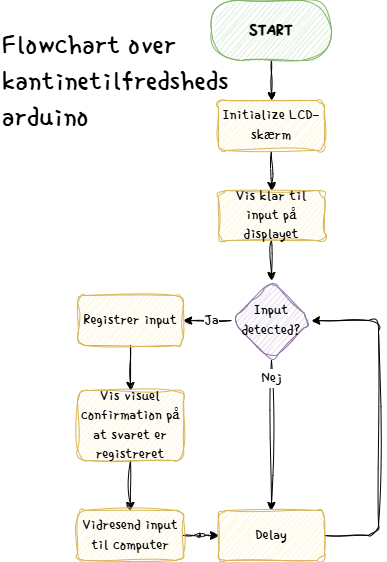

The diagram above was exported from draw.io. Its source (the exported page's mxGraphModel, read from the mxfile embedded in the PNG):
<mxGraphModel dx="1018" dy="646" grid="1" gridSize="10" guides="1" tooltips="1" connect="1" arrows="1" fold="1" page="1" pageScale="1" pageWidth="827" pageHeight="1169" background="#ffffff" math="0" shadow="0">
  <root>
    <mxCell id="0" />
    <mxCell id="1" parent="0" />
    <mxCell id="MAxt--J6X_ddA_qrxUb2-9" style="edgeStyle=orthogonalEdgeStyle;rounded=1;orthogonalLoop=1;jettySize=auto;html=1;sketch=1;curveFitting=1;jiggle=2;fontFamily=Single Day;fontSource=https%3A%2F%2Ffonts.googleapis.com%2Fcss%3Ffamily%3DSingle%2BDay;" edge="1" parent="1" source="MAxt--J6X_ddA_qrxUb2-3" target="MAxt--J6X_ddA_qrxUb2-8">
      <mxGeometry relative="1" as="geometry" />
    </mxCell>
    <mxCell id="MAxt--J6X_ddA_qrxUb2-3" value="&lt;font&gt;&lt;span style=&quot;&quot;&gt;START&lt;/span&gt;&lt;/font&gt;" style="rounded=1;whiteSpace=wrap;html=1;arcSize=50;fillColor=#d5e8d4;strokeColor=#82b366;fontStyle=1;sketch=1;curveFitting=1;jiggle=2;fontFamily=Single Day;fontSource=https%3A%2F%2Ffonts.googleapis.com%2Fcss%3Ffamily%3DSingle%2BDay;fontSize=18;" vertex="1" parent="1">
      <mxGeometry x="354" y="40" width="120" height="60" as="geometry" />
    </mxCell>
    <mxCell id="MAxt--J6X_ddA_qrxUb2-20" style="edgeStyle=orthogonalEdgeStyle;rounded=1;orthogonalLoop=1;jettySize=auto;html=1;sketch=1;curveFitting=1;jiggle=2;fontFamily=Single Day;fontSource=https%3A%2F%2Ffonts.googleapis.com%2Fcss%3Ffamily%3DSingle%2BDay;fontSize=16;" edge="1" parent="1" source="MAxt--J6X_ddA_qrxUb2-7" target="MAxt--J6X_ddA_qrxUb2-18">
      <mxGeometry relative="1" as="geometry" />
    </mxCell>
    <mxCell id="MAxt--J6X_ddA_qrxUb2-21" value="Nej" style="edgeLabel;html=1;align=center;verticalAlign=middle;resizable=0;points=[];rounded=1;sketch=1;curveFitting=1;jiggle=2;fontFamily=Single Day;fontSource=https%3A%2F%2Ffonts.googleapis.com%2Fcss%3Ffamily%3DSingle%2BDay;fontSize=16;" vertex="1" connectable="0" parent="MAxt--J6X_ddA_qrxUb2-20">
      <mxGeometry x="-0.4484" y="-2" relative="1" as="geometry">
        <mxPoint x="2" y="-24" as="offset" />
      </mxGeometry>
    </mxCell>
    <mxCell id="MAxt--J6X_ddA_qrxUb2-25" style="edgeStyle=orthogonalEdgeStyle;rounded=1;orthogonalLoop=1;jettySize=auto;html=1;sketch=1;curveFitting=1;jiggle=2;fontFamily=Single Day;fontSource=https%3A%2F%2Ffonts.googleapis.com%2Fcss%3Ffamily%3DSingle%2BDay;fontSize=16;" edge="1" parent="1" source="MAxt--J6X_ddA_qrxUb2-7" target="MAxt--J6X_ddA_qrxUb2-22">
      <mxGeometry relative="1" as="geometry" />
    </mxCell>
    <mxCell id="MAxt--J6X_ddA_qrxUb2-30" value="Ja" style="edgeLabel;html=1;align=center;verticalAlign=middle;resizable=0;points=[];rounded=1;sketch=1;curveFitting=1;jiggle=2;fontFamily=Single Day;fontSource=https%3A%2F%2Ffonts.googleapis.com%2Fcss%3Ffamily%3DSingle%2BDay;fontSize=16;" vertex="1" connectable="0" parent="MAxt--J6X_ddA_qrxUb2-25">
      <mxGeometry x="-0.2138" y="-3" relative="1" as="geometry">
        <mxPoint x="-1" y="3" as="offset" />
      </mxGeometry>
    </mxCell>
    <mxCell id="MAxt--J6X_ddA_qrxUb2-7" value="Input detected?" style="rhombus;html=1;fontFamily=Single Day;fillColor=#e1d5e7;strokeColor=#9673a6;whiteSpace=wrap;rounded=1;sketch=1;curveFitting=1;jiggle=2;fontSource=https%3A%2F%2Ffonts.googleapis.com%2Fcss%3Ffamily%3DSingle%2BDay;fontSize=16;" vertex="1" parent="1">
      <mxGeometry x="374" y="320" width="80" height="80" as="geometry" />
    </mxCell>
    <mxCell id="MAxt--J6X_ddA_qrxUb2-13" style="edgeStyle=orthogonalEdgeStyle;rounded=1;orthogonalLoop=1;jettySize=auto;html=1;entryX=0.5;entryY=0;entryDx=0;entryDy=0;sketch=1;curveFitting=1;jiggle=2;fontFamily=Single Day;fontSource=https%3A%2F%2Ffonts.googleapis.com%2Fcss%3Ffamily%3DSingle%2BDay;fontSize=16;" edge="1" parent="1" source="MAxt--J6X_ddA_qrxUb2-8" target="MAxt--J6X_ddA_qrxUb2-12">
      <mxGeometry relative="1" as="geometry" />
    </mxCell>
    <mxCell id="MAxt--J6X_ddA_qrxUb2-8" value="Initialize LCD-skærm" style="rounded=1;whiteSpace=wrap;html=1;fillColor=#fff2cc;strokeColor=#d6b656;sketch=1;curveFitting=1;jiggle=2;fontFamily=Single Day;fontSource=https%3A%2F%2Ffonts.googleapis.com%2Fcss%3Ffamily%3DSingle%2BDay;fontSize=16;" vertex="1" parent="1">
      <mxGeometry x="361" y="140" width="106" height="50" as="geometry" />
    </mxCell>
    <mxCell id="MAxt--J6X_ddA_qrxUb2-14" style="edgeStyle=orthogonalEdgeStyle;rounded=1;orthogonalLoop=1;jettySize=auto;html=1;sketch=1;curveFitting=1;jiggle=2;fontFamily=Single Day;fontSource=https%3A%2F%2Ffonts.googleapis.com%2Fcss%3Ffamily%3DSingle%2BDay;fontSize=16;" edge="1" parent="1" source="MAxt--J6X_ddA_qrxUb2-12" target="MAxt--J6X_ddA_qrxUb2-7">
      <mxGeometry relative="1" as="geometry" />
    </mxCell>
    <mxCell id="MAxt--J6X_ddA_qrxUb2-12" value="Vis klar til input på displayet" style="rounded=1;whiteSpace=wrap;html=1;fillColor=#fff2cc;strokeColor=#d6b656;sketch=1;curveFitting=1;jiggle=2;fontFamily=Single Day;fontSource=https%3A%2F%2Ffonts.googleapis.com%2Fcss%3Ffamily%3DSingle%2BDay;fontSize=16;" vertex="1" parent="1">
      <mxGeometry x="361" y="230" width="106" height="50" as="geometry" />
    </mxCell>
    <mxCell id="MAxt--J6X_ddA_qrxUb2-19" style="edgeStyle=orthogonalEdgeStyle;rounded=1;orthogonalLoop=1;jettySize=auto;html=1;entryX=1;entryY=0.5;entryDx=0;entryDy=0;sketch=1;curveFitting=1;jiggle=2;fontFamily=Single Day;fontSource=https%3A%2F%2Ffonts.googleapis.com%2Fcss%3Ffamily%3DSingle%2BDay;fontSize=16;" edge="1" parent="1" source="MAxt--J6X_ddA_qrxUb2-18" target="MAxt--J6X_ddA_qrxUb2-7">
      <mxGeometry relative="1" as="geometry">
        <mxPoint x="500" y="370" as="targetPoint" />
        <mxPoint x="470" y="575" as="sourcePoint" />
        <Array as="points">
          <mxPoint x="521" y="575" />
          <mxPoint x="521" y="360" />
        </Array>
      </mxGeometry>
    </mxCell>
    <mxCell id="MAxt--J6X_ddA_qrxUb2-18" value="Delay" style="rounded=1;whiteSpace=wrap;html=1;fillColor=#fff2cc;strokeColor=#d6b656;fontFamily=Single Day;sketch=1;curveFitting=1;jiggle=2;fontSource=https%3A%2F%2Ffonts.googleapis.com%2Fcss%3Ffamily%3DSingle%2BDay;fontSize=16;" vertex="1" parent="1">
      <mxGeometry x="361" y="550" width="106" height="50" as="geometry" />
    </mxCell>
    <mxCell id="MAxt--J6X_ddA_qrxUb2-26" style="edgeStyle=orthogonalEdgeStyle;rounded=1;orthogonalLoop=1;jettySize=auto;html=1;sketch=1;curveFitting=1;jiggle=2;fontFamily=Single Day;fontSource=https%3A%2F%2Ffonts.googleapis.com%2Fcss%3Ffamily%3DSingle%2BDay;fontSize=16;" edge="1" parent="1" source="MAxt--J6X_ddA_qrxUb2-22" target="MAxt--J6X_ddA_qrxUb2-23">
      <mxGeometry relative="1" as="geometry" />
    </mxCell>
    <mxCell id="MAxt--J6X_ddA_qrxUb2-22" value="Registrer&amp;nbsp;input" style="rounded=1;whiteSpace=wrap;html=1;fillColor=#fff2cc;strokeColor=#d6b656;horizontal=1;fontFamily=Single Day;sketch=1;curveFitting=1;jiggle=2;fontSource=https%3A%2F%2Ffonts.googleapis.com%2Fcss%3Ffamily%3DSingle%2BDay;fontSize=16;" vertex="1" parent="1">
      <mxGeometry x="220" y="335" width="106" height="50" as="geometry" />
    </mxCell>
    <mxCell id="MAxt--J6X_ddA_qrxUb2-28" style="edgeStyle=orthogonalEdgeStyle;rounded=1;orthogonalLoop=1;jettySize=auto;html=1;sketch=1;curveFitting=1;jiggle=2;fontFamily=Single Day;fontSource=https%3A%2F%2Ffonts.googleapis.com%2Fcss%3Ffamily%3DSingle%2BDay;fontSize=16;" edge="1" parent="1" source="MAxt--J6X_ddA_qrxUb2-23" target="MAxt--J6X_ddA_qrxUb2-27">
      <mxGeometry relative="1" as="geometry" />
    </mxCell>
    <mxCell id="MAxt--J6X_ddA_qrxUb2-23" value="Vis visuel confirmation på at svaret er registreret" style="rounded=1;whiteSpace=wrap;html=1;fillColor=#fff2cc;strokeColor=#d6b656;fontFamily=Single Day;sketch=1;curveFitting=1;jiggle=2;fontSource=https%3A%2F%2Ffonts.googleapis.com%2Fcss%3Ffamily%3DSingle%2BDay;fontSize=16;" vertex="1" parent="1">
      <mxGeometry x="220" y="430" width="106" height="70" as="geometry" />
    </mxCell>
    <mxCell id="MAxt--J6X_ddA_qrxUb2-29" style="edgeStyle=orthogonalEdgeStyle;rounded=1;orthogonalLoop=1;jettySize=auto;html=1;sketch=1;curveFitting=1;jiggle=2;fontFamily=Single Day;fontSource=https%3A%2F%2Ffonts.googleapis.com%2Fcss%3Ffamily%3DSingle%2BDay;fontSize=16;" edge="1" parent="1" source="MAxt--J6X_ddA_qrxUb2-27" target="MAxt--J6X_ddA_qrxUb2-18">
      <mxGeometry relative="1" as="geometry" />
    </mxCell>
    <mxCell id="MAxt--J6X_ddA_qrxUb2-27" value="Vidresend input til computer" style="rounded=1;whiteSpace=wrap;html=1;fillColor=#fff2cc;strokeColor=#d6b656;fontFamily=Single Day;sketch=1;curveFitting=1;jiggle=2;fontSource=https%3A%2F%2Ffonts.googleapis.com%2Fcss%3Ffamily%3DSingle%2BDay;fontSize=16;" vertex="1" parent="1">
      <mxGeometry x="220" y="550" width="106" height="50" as="geometry" />
    </mxCell>
    <mxCell id="MAxt--J6X_ddA_qrxUb2-31" value="&lt;font data-font-src=&quot;https://fonts.googleapis.com/css?family=Caveat&quot;&gt;Flowchart over&amp;nbsp;&lt;/font&gt;&lt;div&gt;&lt;font data-font-src=&quot;https://fonts.googleapis.com/css?family=Caveat&quot;&gt;kantinetilfredsheds&amp;nbsp;&lt;/font&gt;&lt;/div&gt;&lt;div&gt;&lt;font data-font-src=&quot;https://fonts.googleapis.com/css?family=Caveat&quot;&gt;arduino&lt;/font&gt;&lt;/div&gt;" style="text;html=1;align=left;verticalAlign=middle;resizable=0;points=[];autosize=1;strokeColor=none;fillColor=none;rounded=1;sketch=1;curveFitting=1;jiggle=2;fontSize=30;fontFamily=Single Day;fontSource=https%3A%2F%2Ffonts.googleapis.com%2Fcss%3Ffamily%3DSingle%2BDay;" vertex="1" parent="1">
      <mxGeometry x="143" y="60" width="260" height="120" as="geometry" />
    </mxCell>
  </root>
</mxGraphModel>